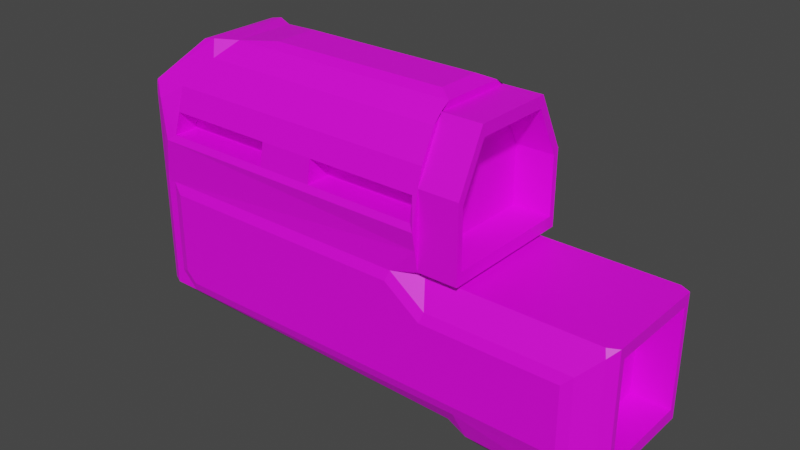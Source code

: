 # Source: ForearmObject_wood_.blend  (saved by Blender 3.0.42; exported with 4.5.12 LTS)
import bpy
from mathutils import Matrix  # noqa: F401  (used for matrix-valued properties, if any)

bpy.ops.wm.read_factory_settings(use_empty=True)
scene = bpy.context.scene
scene.name = 'Scene'

# ---- collections
col_collection = bpy.data.collections.new('Collection'); scene.collection.children.link(col_collection)

# ---- images (referenced by path relative to the original .blend; pixels are not part of the script)
import os
ASSET_DIR = os.environ.get("B2B_ASSET_DIR", "")  # directory of the original .blend (textures are referenced by path, not embedded)
HERE = os.path.dirname(os.path.abspath(__file__))  # packed textures are extracted next to this script under _unpacked/

def load_image(name, relpath, width, height, colorspace="sRGB"):
    """Load a texture the original file referenced (path relative to the .blend, or extracted next to this script)."""
    p = next((c for c in (os.path.join(HERE, relpath), os.path.join(ASSET_DIR, relpath)) if relpath and os.path.exists(c)), "")
    if p:
        img = bpy.data.images.load(p, check_existing=True)
        img.name = name
    else:  # same state as the original file: an image datablock whose file is absent (Cycles renders it pink)
        img = bpy.data.images.new(name, width, height)
        img.source = "FILE"
        img.filepath = "//" + (relpath or name)
    img.colorspace_settings.name = colorspace
    return img
img_forearm = load_image('Forearm', 'Forearm(wood).png', 1024, 1024, 'sRGB')

# ---- materials (node trees are filled in below, after node groups)
mat_forearm = bpy.data.materials.new('Forearm')
mat_forearm.use_transparent_shadow = False

# ---- material node trees
mat_forearm.use_nodes = True; mat_forearm.node_tree.nodes.clear()
_N = mat_forearm.node_tree.nodes; _L = mat_forearm.node_tree.links
n0 = _N.new('ShaderNodeBsdfPrincipled'); n0.name = 'Principled BSDF'; n0.location = (10, 300)
n0.distribution = 'GGX'
n0.subsurface_method = 'RANDOM_WALK_SKIN'
n0.inputs[3].default_value = 1.45
n0.inputs[27].default_value = (0.0, 0.0, 0.0, 1.0)
n0.inputs[28].default_value = 1.0
n1 = _N.new('ShaderNodeOutputMaterial'); n1.name = 'Material Output'; n1.location = (300, 300)
n2 = _N.new('ShaderNodeTexImage'); n2.name = 'Image Texture'; n2.location = (-405, 129)
n2.width = 214
n2.image = img_forearm
_L.new(n0.outputs[0], n1.inputs[0])
_L.new(n2.outputs[0], n0.inputs[0])
n1.is_active_output = True

# ---- world
world_world = bpy.data.worlds.new('World'); scene.world = world_world
world_world.use_nodes = True; world_world.node_tree.nodes.clear()
_N = world_world.node_tree.nodes; _L = world_world.node_tree.links
n0 = _N.new('ShaderNodeOutputWorld'); n0.name = 'World Output'; n0.location = (300, 300)
n1 = _N.new('ShaderNodeBackground'); n1.name = 'Background'; n1.location = (10, 300)
n1.inputs[0].default_value = (0.05088, 0.05088, 0.05088, 1.0)
_L.new(n1.outputs[0], n0.inputs[0])
n0.is_active_output = True
world_world.color = (0.05088, 0.05088, 0.05088)
world_world.use_sun_shadow = False
world_world.sun_shadow_jitter_overblur = 0.0

# ---- meshes
me_cube_004 = bpy.data.meshes.new('Cube.004')
me_cube_004.from_pydata([(-0.1371, -0.1045, -0.006873), (-0.1371, 0.1045, -0.006873), (0.0634, 0.09553, 0.004471), (0.0634, -0.09553, 0.004471), (0.09238, -0.1, -0.07918), (0.09238, 0.1045, -0.07231), (0.0634, -0.05664, 0.09553), (0.0634, -0.09553, 0.05664), (0.0634, 0.09553, 0.05664), (0.0634, 0.05664, 0.09553), (0.09122, 0.09553, 0.004471), (0.09122, -0.09553, 0.004471), (0.09122, 0.05664, 0.09553), (0.09122, 0.09553, 0.05664), (0.09122, -0.09553, 0.05664), (0.09122, -0.05664, 0.09553), (-0.1261, -0.05849, 0.09814), (-0.1261, 0.05849, 0.09814), (-0.1502, -0.1, 0.0), (-0.1502, 0.1, 0.0), (-0.1502, -0.1, -0.07918), (-0.1502, 0.1, -0.07918), (-0.1502, -0.1, 0.05849), (-0.1576, -0.08991, 0.06858), (-0.1502, 0.1, 0.05849), (-0.1576, 0.08991, 0.06858), (0.1633, 0.1045, -0.0254), (0.1633, -0.1045, -0.0254), (0.1633, 0.1045, -0.07231), (0.178, 0.0893, -0.09718), (0.1633, -0.1045, -0.07231), (0.178, -0.0893, -0.09718), (0.0634, 0.08147, 0.0), (0.06793, 0.1045, -0.0254), (0.04262, 0.1045, -0.006873), (0.0634, 0.1, 0.01853), (0.0634, 0.09556, 0.004436), (0.06793, -0.1045, -0.0254), (0.0634, -0.08147, 0.0), (0.0634, -0.09556, 0.004436), (0.0634, -0.1, 0.01853), (0.04262, -0.1045, -0.006873), (-0.113, -0.06906, 0.08944), (-0.1025, -0.04356, 0.1), (-0.1174, -0.05849, 0.1), (-0.144, -0.1051, 0.03126), (-0.1334, -0.08944, 0.06906), (-0.1501, -0.1, 0.05849), (-0.1025, 0.04356, 0.1), (-0.113, 0.06906, 0.08944), (-0.1174, 0.05849, 0.1), (-0.1334, 0.08944, 0.06906), (-0.144, 0.1051, 0.03126), (-0.1501, 0.1, 0.05849), (0.0634, 0.06906, 0.08944), (0.0634, 0.04356, 0.1), (0.0634, 0.05666, 0.09558), (0.0634, 0.1051, 0.03126), (0.0634, 0.08944, 0.06906), (0.0634, 0.09558, 0.05666), (0.0634, -0.08944, 0.06906), (0.0634, -0.1051, 0.03126), (0.0634, -0.09558, 0.05666), (0.0634, -0.04356, 0.1), (0.0634, -0.06906, 0.08944), (0.0634, -0.05666, 0.09558), (-0.1373, -0.1014, 0.03577), (-0.1339, -0.09773, 0.05225), (-0.1339, 0.09773, 0.05225), (-0.1373, 0.1014, 0.03577), (0.06028, 0.1014, 0.03577), (0.06028, 0.09773, 0.05225), (0.06028, -0.09773, 0.05225), (0.06028, -0.1014, 0.03577), (-0.005727, 0.1051, 0.03126), (-0.07485, 0.1051, 0.03126), (-0.06781, 0.08944, 0.06906), (-0.002207, 0.08944, 0.06906), (-0.07485, -0.1051, 0.03126), (-0.005727, -0.1051, 0.03126), (-0.002207, -0.08944, 0.06906), (-0.06781, -0.08944, 0.06906), (-0.05826, -0.1014, 0.03577), (-0.05687, -0.09773, 0.05225), (-0.01808, -0.1014, 0.03577), (-0.01739, -0.09773, 0.05225), (-0.01808, 0.1014, 0.03577), (-0.01739, 0.09773, 0.05225), (-0.05826, 0.1014, 0.03577), (-0.05687, 0.09773, 0.05225), (-0.1373, -0.06764, 0.03577), (-0.1339, -0.06518, 0.05225), (-0.1339, 0.06518, 0.05225), (-0.1373, 0.06764, 0.03577), (0.06028, 0.06764, 0.03577), (0.06028, 0.06518, 0.05225), (0.06028, -0.06518, 0.05225), (0.06028, -0.06764, 0.03577), (-0.05826, -0.06764, 0.03577), (-0.05687, -0.06518, 0.05225), (-0.01808, -0.06764, 0.03577), (-0.01739, -0.06518, 0.05225), (-0.01808, 0.06764, 0.03577), (-0.01739, 0.06518, 0.05225), (-0.05826, 0.06764, 0.03577), (-0.05687, 0.06518, 0.05225), (0.08014, 0.1045, -0.07231), (0.08014, -0.1045, -0.07231), (-0.1232, -0.06729, -0.09044), (-0.134, -0.09004, -0.08457), (-0.134, 0.09004, -0.08457), (-0.1232, 0.06729, -0.09044), (0.1, -0.06729, -0.1073), (0.09715, -0.08698, -0.09677), (0.1, 0.06729, -0.1073), (0.09715, 0.08698, -0.09677), (0.1678, 0.06729, -0.1073), (0.1771, 0.08841, -0.09807), (0.1771, -0.08841, -0.09807), (0.1678, -0.06729, -0.1073), (0.08476, 0.08842, -0.08929), (0.08844, 0.06729, -0.09736), (0.08476, -0.08842, -0.08929), (0.08844, -0.06729, -0.09736), (0.1887, 0.07436, 0.0), (0.1836, 0.0865, -0.00503), (0.1815, 0.08147, 0.0), (0.1836, -0.0865, -0.00503), (0.1887, -0.07436, 0.0), (0.1815, -0.08147, 0.0), (0.1836, 0.0865, -0.0845), (0.1887, 0.07436, -0.08648), (0.1842, 0.08474, -0.09095), (0.1887, -0.07436, -0.08648), (0.1836, -0.0865, -0.0845), (0.1842, -0.08474, -0.09095), (-0.1577, -0.09248, 0.0), (-0.1676, -0.06643, 1.684e-10), (-0.1676, 0.06643, 1.684e-10), (-0.1577, 0.09248, 0.0), (-0.1676, -0.06643, -0.06307), (-0.1576, -0.09253, -0.07918), (-0.1676, 0.06643, -0.06307), (-0.1576, 0.09253, -0.07918), (-0.1676, -0.06643, 0.05585), (-0.1577, -0.09246, 0.05849), (-0.1592, -0.08872, 0.06695), (-0.1577, 0.09246, 0.05849), (-0.1676, 0.06643, 0.05585), (-0.1592, 0.08872, 0.06695), (-0.1502, -0.1, -0.07918), (-0.134, -0.09004, -0.08457), (-0.1295, -0.1045, -0.07231), (-0.1371, -0.1045, -0.06467), (-0.134, 0.09004, -0.08457), (-0.1502, 0.1, -0.07918), (-0.1371, 0.1045, -0.06467), (-0.1295, 0.1045, -0.07231), (-0.1676, -0.06907, 0.0), (-0.1676, -0.06907, -0.06572), (-0.1676, 0.06907, -0.06572), (-0.1676, 0.06907, 0.0), (-0.1676, -0.06907, 0.05849), (-0.1676, 0.06907, 0.05849), (-0.1599, 0.06643, 1.684e-10), (-0.1599, -0.06643, 1.684e-10), (-0.1599, -0.06643, -0.06307), (-0.1599, 0.06643, -0.06307), (-0.1599, -0.06643, 0.05585), (-0.1599, 0.06643, 0.05585), (-0.1599, -0.06291, -0.05844), (-0.1599, -0.06291, -0.002394), (-0.1599, 0.06291, -0.002394), (-0.1599, 0.06291, -0.05844), (-0.1599, -0.06291, 0.004629), (-0.1599, -0.06291, 0.05346), (-0.1599, 0.06291, 0.05346), (-0.1599, 0.06291, 0.004629), (-0.1258, -0.06291, -0.002394), (-0.1258, -0.06291, -0.05844), (-0.1258, 0.06291, -0.05844), (-0.1258, 0.06291, -0.002394), (-0.1258, -0.06291, 0.05346), (-0.1258, -0.06291, 0.004629), (-0.1258, 0.06291, 0.004629), (-0.1258, 0.06291, 0.05346), (0.09122, 0.08738, 0.01275), (0.09122, 0.08738, 0.0534), (0.09122, 0.05327, 0.08751), (0.09122, -0.05327, 0.08751), (0.09122, -0.08738, 0.0534), (0.09122, -0.08738, 0.01275), (0.1887, 0.06621, -0.0782), (0.1887, 0.06621, -0.008016), (0.1887, -0.06621, -0.008016), (0.1887, -0.06621, -0.0782), (0.06437, 0.08738, 0.0534), (0.06437, 0.08738, 0.01275), (0.06437, -0.08738, 0.01275), (0.06437, 0.05327, 0.08751), (0.06437, -0.05327, 0.08751), (0.06437, -0.08738, 0.0534), (0.1618, 0.06621, -0.008016), (0.1618, 0.06621, -0.0782), (0.1618, -0.06621, -0.0782), (0.1618, -0.06621, -0.008016), (0.0533, 0.0306, 0.1034), (-0.0744, 0.0306, 0.1034), (-0.0744, -0.0306, 0.1034), (0.0533, -0.0306, 0.1034), (0.08014, 0.1, -0.07918), (0.09238, 0.1, -0.07918), (0.07018, 0.1, -0.01853), (0.04487, 0.1, 0.0), (0.04487, -0.1, 0.0), (0.07018, -0.1, -0.01853), (0.1701, 0.1, -0.01853), (0.1701, -0.1, -0.01853), (0.1701, -0.1, -0.07918), (0.1701, 0.1, -0.07918), (0.09238, -0.1045, -0.07231), (-0.144, 0.1, 0.0), (-0.144, -0.1, 0.0), (0.08014, -0.1, -0.07918), (-0.1323, -0.1, -0.07918), (-0.144, -0.1, -0.06752), (-0.144, 0.1, -0.06752), (-0.1323, 0.1, -0.07918)], [], [(214, 40, 61, 79, 78, 45, 222), (6, 7, 14, 15), (206, 207, 208, 209), (7, 6, 65, 64, 60, 62), (37, 220, 30, 27), (121, 114, 112, 123), (115, 120, 210, 211), (5, 33, 26, 28), (134, 127, 217, 218), (135, 134, 218, 31), (221, 226, 155, 21, 19), (122, 113, 4, 223), (113, 118, 31, 218, 4), (112, 114, 116, 119), (2, 3, 39, 38, 32, 36), (146, 145, 22, 23), (9, 8, 59, 58, 54, 56), (221, 52, 75, 74, 57, 35, 213), (44, 43, 48, 50, 17, 16), (53, 52, 221, 19, 24), (6, 9, 56, 55, 63, 65), (3, 7, 62, 61, 40, 39), (150, 225, 222, 18, 20), (8, 2, 36, 35, 57, 59), (222, 45, 47, 22, 18), (188, 189, 200, 199), (3, 2, 10, 11), (2, 8, 13, 10), (7, 3, 11, 14), (8, 9, 12, 13), (9, 6, 15, 12), (50, 49, 51, 53, 24, 25, 17), (155, 150, 20, 141, 143, 21), (49, 54, 58, 77, 76, 51), (148, 138, 164, 169), (120, 110, 154, 227, 210), (64, 42, 46, 81, 80, 60), (24, 147, 149, 25), (16, 17, 25, 149, 163, 162, 146, 23), (144, 148, 169, 168), (109, 122, 223, 224, 151), (20, 18, 136, 141), (19, 21, 143, 139), (24, 19, 139, 147), (118, 119, 116, 117, 29, 132, 131, 133, 135, 31), (32, 212, 213, 35, 36), (215, 38, 39, 40, 214), (125, 130, 219, 216), (219, 130, 132, 29), (215, 217, 127, 129, 38), (195, 192, 203, 204), (32, 126, 125, 216, 212), (42, 43, 44), (45, 66, 67, 46, 47), (48, 49, 50), (51, 68, 69, 52, 53), (54, 55, 56), (57, 70, 71, 58, 59), (60, 72, 73, 61, 62), (63, 64, 65), (48, 55, 54, 49), (89, 68, 51, 76), (63, 43, 42, 64), (85, 72, 60, 80), (47, 46, 42, 44, 16, 23, 22), (67, 83, 81, 46), (83, 85, 80, 81), (45, 78, 82, 66), (71, 70, 94, 95), (78, 79, 84, 82), (82, 84, 85, 83), (79, 61, 73, 84), (72, 85, 101, 96), (71, 87, 77, 58), (87, 89, 76, 77), (57, 74, 86, 70), (70, 86, 102, 94), (74, 75, 88, 86), (86, 88, 89, 87), (75, 52, 69, 88), (84, 73, 97, 100), (90, 98, 99, 91), (100, 97, 96, 101), (94, 102, 103, 95), (104, 93, 92, 105), (87, 71, 95, 103), (85, 84, 100, 101), (73, 72, 96, 97), (66, 82, 98, 90), (86, 87, 103, 102), (83, 67, 91, 99), (88, 69, 93, 104), (67, 66, 90, 91), (68, 89, 105, 92), (69, 68, 92, 93), (82, 83, 99, 98), (89, 88, 104, 105), (157, 156, 1, 34, 33, 5, 106), (117, 115, 211, 219, 29), (220, 37, 41, 0, 153, 152, 107), (121, 111, 110, 120), (123, 112, 113, 122), (116, 114, 115, 117), (112, 119, 118, 113), (114, 121, 120, 115), (108, 123, 122, 109), (111, 121, 123, 108), (124, 125, 126), (127, 128, 129), (130, 131, 132), (133, 134, 135), (133, 128, 127, 134), (124, 131, 130, 125), (32, 38, 129, 128, 124, 126), (162, 145, 146), (147, 163, 149), (158, 159, 141, 136), (160, 161, 139, 143), (162, 158, 136, 145), (161, 163, 147, 139), (143, 141, 159, 160), (145, 136, 18, 22), (150, 151, 224, 225), (154, 155, 226, 227), (150, 155, 154, 151), (110, 111, 108, 109, 151, 154), (137, 140, 159, 158), (142, 138, 161, 160), (144, 137, 158, 162), (138, 148, 163, 161), (140, 142, 160, 159), (148, 144, 162, 163), (172, 173, 180, 181), (177, 174, 183, 184), (138, 142, 167, 164), (142, 140, 166, 167), (137, 144, 168, 165), (140, 137, 165, 166), (166, 165, 171, 170), (165, 164, 172, 171), (164, 167, 173, 172), (167, 166, 170, 173), (165, 168, 175, 174), (168, 169, 176, 175), (169, 164, 177, 176), (164, 165, 174, 177), (179, 178, 181, 180), (183, 182, 185, 184), (173, 170, 179, 180), (175, 176, 185, 182), (174, 175, 182, 183), (171, 172, 181, 178), (176, 177, 184, 185), (170, 171, 178, 179), (10, 13, 187, 186), (13, 12, 188, 187), (12, 15, 189, 188), (15, 14, 190, 189), (14, 11, 191, 190), (11, 10, 186, 191), (131, 124, 193, 192), (124, 128, 194, 193), (128, 133, 195, 194), (133, 131, 192, 195), (197, 196, 199, 200, 201, 198), (203, 202, 205, 204), (186, 187, 196, 197), (193, 194, 205, 202), (189, 190, 201, 200), (191, 186, 197, 198), (194, 195, 204, 205), (190, 191, 198, 201), (192, 193, 202, 203), (187, 188, 199, 196), (55, 48, 207, 206), (48, 43, 208, 207), (43, 63, 209, 208), (63, 55, 206, 209), (106, 5, 211, 210), (33, 34, 213, 212), (41, 37, 215, 214), (26, 33, 212, 216), (37, 27, 217, 215), (27, 30, 218, 217), (28, 26, 216, 219), (5, 28, 219, 211), (30, 220, 4, 218), (34, 1, 221, 213), (0, 41, 214, 222), (220, 107, 223, 4), (152, 153, 225, 224), (156, 157, 227, 226), (153, 0, 222, 225), (107, 152, 224, 223), (1, 156, 226, 221), (157, 106, 210, 227)])
_uv = me_cube_004.uv_layers.new(name='UVMap')
_uv.uv.foreach_set('vector', [0.6273, 0.2756, 0.6012, 0.3033, 0.5812, 0.3025, 0.5812, 0.2021, 0.5812, 0.1016, 0.5812, 0.001081, 0.6273, 0.001081, 0.569, 0.8258, 0.569, 0.9058, 0.5285, 0.9058, 0.5285, 0.8258, 0.4874, 0.5225, 0.4874, 0.3368, 0.5763, 0.3368, 0.5763, 0.5225, 0.7945, 0.1581, 0.7945, 0.2381, 0.7944, 0.2381, 0.788, 0.2191, 0.788, 0.1772, 0.7944, 0.1581, 0.001081, 0.5672, 0.06927, 0.6028, 0.06927, 0.7058, 0.001081, 0.7058, 0.4198, 0.6723, 0.442, 0.6723, 0.442, 0.8679, 0.4198, 0.8679, 0.7528, 0.2998, 0.7366, 0.2862, 0.7355, 0.2629, 0.7528, 0.2672, 0.3832, 0.5671, 0.4513, 0.5315, 0.4513, 0.6701, 0.3832, 0.6701, 0.4874, 0.8964, 0.4874, 0.7809, 0.5151, 0.8005, 0.5151, 0.8887, 0.4302, 0.9643, 0.4266, 0.9553, 0.4446, 0.9328, 0.4446, 0.9653, 0.6257, 0.9934, 0.6256, 0.8956, 0.6346, 0.8787, 0.6347, 0.8787, 0.6347, 0.9934, 0.7172, 0.2765, 0.7334, 0.2629, 0.7334, 0.2954, 0.7161, 0.2998, 0.3354, 0.768, 0.3354, 0.8842, 0.3336, 0.8856, 0.3032, 0.874, 0.3036, 0.761, 0.4804, 0.1967, 0.4804, 0.001081, 0.5791, 0.001081, 0.5791, 0.1967, 0.9703, 0.6047, 0.9703, 0.8825, 0.9702, 0.8825, 0.9638, 0.8621, 0.9638, 0.6252, 0.9702, 0.6047, 0.8354, 0.1686, 0.8292, 0.1565, 0.8391, 0.1446, 0.8391, 0.1679, 0.06927, 0.8241, 0.06927, 0.904, 0.0692, 0.9041, 0.06277, 0.885, 0.06277, 0.8431, 0.0692, 0.8241, 0.6273, 0.6078, 0.5812, 0.6078, 0.5812, 0.5073, 0.5812, 0.4068, 0.5812, 0.3063, 0.6012, 0.3055, 0.6273, 0.3332, 0.3961, 0.6723, 0.4177, 0.6941, 0.4177, 0.8208, 0.3961, 0.8427, 0.3832, 0.8425, 0.3832, 0.6724, 0.03094, 0.9917, 0.01932, 0.9521, 0.02203, 0.9062, 0.03101, 0.9067, 0.03101, 0.9917, 0.981, 0.39, 0.981, 0.5547, 0.9809, 0.5547, 0.9745, 0.5357, 0.9745, 0.409, 0.9809, 0.39, 0.04714, 0.9062, 0.04714, 0.9821, 0.04707, 0.9821, 0.03318, 0.9452, 0.04064, 0.9267, 0.04709, 0.9062, 0.9858, 0.1716, 0.9948, 0.1886, 0.9948, 0.2867, 0.9858, 0.2867, 0.9858, 0.1716, 0.966, 0.5266, 0.966, 0.6025, 0.966, 0.6025, 0.9595, 0.582, 0.9521, 0.5635, 0.9659, 0.5266, 0.56, 0.9935, 0.5573, 0.9475, 0.5689, 0.9079, 0.569, 0.9079, 0.569, 0.993, 0.827, 0.001081, 0.827, 0.156, 0.788, 0.156, 0.788, 0.001081, 0.714, 0.001081, 0.714, 0.2788, 0.6735, 0.2788, 0.6735, 0.001081, 0.8517, 0.8508, 0.8517, 0.9266, 0.8112, 0.9266, 0.8112, 0.8508, 0.07167, 0.9341, 0.07167, 0.8583, 0.1121, 0.8583, 0.1121, 0.9341, 0.02015, 0.904, 0.02015, 0.8241, 0.0606, 0.8241, 0.0606, 0.904, 0.714, 0.6317, 0.714, 0.7963, 0.6735, 0.7963, 0.6735, 0.6317, 0.9494, 0.93, 0.9315, 0.9161, 0.9308, 0.8648, 0.9377, 0.8329, 0.9377, 0.8329, 0.9586, 0.8433, 0.9586, 0.9209, 0.9025, 0.1716, 0.9025, 0.4624, 0.9025, 0.4624, 0.8916, 0.4515, 0.8916, 0.1825, 0.9025, 0.1716, 0.6294, 0.2576, 0.6294, 0.001081, 0.6713, 0.001081, 0.6713, 0.09645, 0.6713, 0.1918, 0.6713, 0.2872, 0.9724, 0.9964, 0.9724, 0.9152, 0.9837, 0.9152, 0.9837, 0.9964, 0.8195, 0.1716, 0.8195, 0.4884, 0.8192, 0.4884, 0.8028, 0.4862, 0.7974, 0.1787, 0.6294, 0.5916, 0.6294, 0.3351, 0.6713, 0.3055, 0.6713, 0.4009, 0.6713, 0.4962, 0.6713, 0.5916, 0.8391, 0.1424, 0.8292, 0.1305, 0.8354, 0.1184, 0.8391, 0.1191, 0.2837, 0.2858, 0.2837, 0.4559, 0.221, 0.5015, 0.2176, 0.4998, 0.2003, 0.4712, 0.2003, 0.2704, 0.2176, 0.2419, 0.221, 0.2401, 0.9562, 0.1716, 0.9562, 0.3648, 0.9449, 0.3648, 0.9449, 0.1716, 0.8091, 0.4906, 0.8091, 0.8076, 0.7869, 0.8005, 0.7923, 0.493, 0.8087, 0.4908, 0.8545, 0.9631, 0.8545, 0.848, 0.87, 0.848, 0.8699, 0.9631, 0.1298, 0.8583, 0.1298, 0.9734, 0.1144, 0.9734, 0.1143, 0.8583, 0.6235, 0.8787, 0.6235, 0.9637, 0.608, 0.9637, 0.608, 0.8787, 0.7399, 0.002372, 0.7589, 0.03308, 0.7589, 0.2287, 0.7399, 0.2594, 0.7381, 0.2607, 0.7253, 0.2541, 0.7161, 0.239, 0.7161, 0.02281, 0.7253, 0.007712, 0.7381, 0.001081, 0.8223, 0.4481, 0.8596, 0.4356, 0.8596, 0.4812, 0.8217, 0.4777, 0.8375, 0.4633, 0.8797, 0.1695, 0.8424, 0.1569, 0.8576, 0.1418, 0.8418, 0.1273, 0.8797, 0.1239, 0.8962, 0.001081, 0.8962, 0.1166, 0.8684, 0.1089, 0.8684, 0.0207, 0.4244, 0.9653, 0.4064, 0.9428, 0.41, 0.9337, 0.4244, 0.9328, 0.6713, 0.6036, 0.6713, 0.7489, 0.6436, 0.7686, 0.6333, 0.7655, 0.6333, 0.5938, 0.7457, 0.6831, 0.7457, 0.4906, 0.7848, 0.4906, 0.7848, 0.6831, 0.1098, 0.5672, 0.1098, 0.739, 0.09942, 0.742, 0.07167, 0.7224, 0.07167, 0.5771, 0.1274, 0.6812, 0.1274, 0.7241, 0.1119, 0.6976, 0.731, 0.8735, 0.7408, 0.8819, 0.7436, 0.9068, 0.7436, 0.934, 0.7188, 0.9129, 0.0166, 0.9263, 0.0166, 0.9693, 0.001081, 0.9528, 0.4446, 0.8701, 0.4446, 0.8973, 0.4418, 0.9222, 0.432, 0.9306, 0.4198, 0.8912, 0.1969, 0.3533, 0.1969, 0.3934, 0.1956, 0.3734, 0.7308, 0.8581, 0.7252, 0.8503, 0.7261, 0.8257, 0.7308, 0.7985, 0.7307, 0.8186, 0.7936, 0.2998, 0.789, 0.2726, 0.788, 0.2481, 0.7936, 0.2403, 0.7935, 0.2797, 0.1969, 0.311, 0.1969, 0.3511, 0.1956, 0.3311, 0.2414, 0.5191, 0.2414, 0.7602, 0.2013, 0.7602, 0.2013, 0.5037, 0.9317, 0.7188, 0.9317, 0.8307, 0.9044, 0.8301, 0.9044, 0.7347, 0.2436, 0.7602, 0.2436, 0.5191, 0.2837, 0.5037, 0.2837, 0.7602, 0.4779, 0.8027, 0.4779, 0.9156, 0.4506, 0.9201, 0.4506, 0.8248, 0.9407, 0.7018, 0.9338, 0.6699, 0.9345, 0.6186, 0.9524, 0.6047, 0.9616, 0.6138, 0.9616, 0.6914, 0.9407, 0.7018, 0.9317, 0.6047, 0.9317, 0.7166, 0.9044, 0.7007, 0.9044, 0.6054, 0.9583, 0.4059, 0.9583, 0.4633, 0.931, 0.4853, 0.931, 0.39, 0.9916, 0.39, 0.9916, 0.4905, 0.9831, 0.5146, 0.9831, 0.3997, 0.4874, 0.9039, 0.5113, 0.8986, 0.5113, 0.9477, 0.4874, 0.9513, 0.3091, 0.8877, 0.3091, 0.9882, 0.3007, 0.9703, 0.3007, 0.9119, 0.3621, 0.8747, 0.3621, 0.9331, 0.3375, 0.9342, 0.3375, 0.8768, 0.9954, 0.02274, 0.9954, 0.1232, 0.9869, 0.1187, 0.9869, 0.004776, 0.7848, 0.6853, 0.7848, 0.7982, 0.7375, 0.7982, 0.7375, 0.6853, 0.8963, 0.598, 0.8963, 0.4851, 0.9235, 0.5072, 0.9235, 0.6025, 0.9338, 0.7773, 0.9338, 0.7199, 0.9611, 0.704, 0.9611, 0.7993, 0.9865, 0.9184, 0.9865, 0.8179, 0.995, 0.8, 0.995, 0.9139, 0.5285, 0.8236, 0.5285, 0.7097, 0.5777, 0.7097, 0.5777, 0.8236, 0.9618, 0.9852, 0.9618, 0.8847, 0.9703, 0.9088, 0.9703, 0.9672, 0.5812, 0.9371, 0.5812, 0.8787, 0.6058, 0.8807, 0.6058, 0.9381, 0.1212, 0.832, 0.1212, 0.7315, 0.1296, 0.7412, 0.1296, 0.8561, 0.06927, 0.708, 0.06927, 0.8219, 0.02015, 0.8219, 0.02015, 0.708, 0.9289, 0.1716, 0.9289, 0.2865, 0.9046, 0.2885, 0.9046, 0.1766, 0.9287, 0.8329, 0.9287, 0.9468, 0.9044, 0.9468, 0.9044, 0.8339, 0.9257, 0.6025, 0.9257, 0.4886, 0.9499, 0.4896, 0.9499, 0.6025, 0.9046, 0.4056, 0.9046, 0.2907, 0.9289, 0.2956, 0.9289, 0.4076, 0.579, 0.1989, 0.579, 0.3118, 0.5317, 0.3118, 0.5317, 0.1989, 0.2436, 0.8945, 0.2676, 0.8891, 0.2676, 0.9382, 0.2436, 0.9418, 0.297, 0.9429, 0.2731, 0.9376, 0.2731, 0.8902, 0.297, 0.8938, 0.4804, 0.3138, 0.4804, 0.1989, 0.5296, 0.1989, 0.5296, 0.3138, 0.638, 0.8891, 0.662, 0.8945, 0.662, 0.9418, 0.638, 0.9382, 0.119, 0.7442, 0.119, 0.8561, 0.07167, 0.8561, 0.07167, 0.7442, 0.1829, 0.6812, 0.1829, 0.7961, 0.1338, 0.7961, 0.1338, 0.6812, 0.8761, 0.89, 0.9006, 0.8846, 0.9006, 0.9337, 0.8761, 0.9373, 0.8585, 0.4906, 0.8585, 0.6025, 0.8112, 0.6025, 0.8112, 0.4906, 0.1756, 0.9346, 0.1511, 0.9292, 0.1511, 0.8819, 0.1756, 0.8855, 0.9046, 0.4097, 0.9287, 0.4151, 0.9287, 0.4625, 0.9046, 0.4589, 0.3113, 0.8931, 0.3354, 0.8877, 0.3354, 0.9368, 0.3113, 0.9404, 0.381, 0.5626, 0.3699, 0.5737, 0.2859, 0.5737, 0.2859, 0.3125, 0.3128, 0.2757, 0.381, 0.2401, 0.381, 0.2579, 0.2758, 0.7637, 0.2758, 0.8799, 0.244, 0.887, 0.2436, 0.7739, 0.274, 0.7624, 0.4783, 0.3347, 0.4101, 0.2991, 0.3832, 0.2624, 0.3832, 0.001081, 0.4672, 0.001081, 0.4783, 0.01218, 0.4783, 0.3169, 0.6747, 0.6295, 0.6735, 0.3217, 0.7075, 0.3055, 0.7075, 0.6236, 0.4013, 0.9654, 0.3807, 0.9734, 0.3821, 0.9407, 0.4013, 0.932, 0.8607, 0.5888, 0.8616, 0.4902, 0.8941, 0.4863, 0.8941, 0.6025, 0.6389, 0.8831, 0.638, 0.7845, 0.6713, 0.7707, 0.6713, 0.887, 0.831, 0.9288, 0.8517, 0.9368, 0.8517, 0.9702, 0.8324, 0.9615, 0.7096, 0.6133, 0.7108, 0.3055, 0.7436, 0.3114, 0.7436, 0.6295, 0.1967, 0.001081, 0.1967, 0.3089, 0.001081, 0.3089, 0.001081, 0.001081, 0.5763, 0.3142, 0.5763, 0.3347, 0.5689, 0.3268, 0.5668, 0.3142, 0.5668, 0.3347, 0.5594, 0.3221, 0.5086, 0.3328, 0.5183, 0.3161, 0.5183, 0.3337, 0.5222, 0.3161, 0.5303, 0.3336, 0.5205, 0.3336, 0.297, 0.7624, 0.297, 0.8881, 0.2779, 0.8808, 0.2779, 0.7652, 0.7352, 0.6317, 0.7352, 0.7574, 0.7161, 0.7545, 0.7161, 0.639, 0.1989, 0.238, 0.1989, 0.001081, 0.3707, 0.001081, 0.381, 0.01142, 0.381, 0.2276, 0.3707, 0.238, 0.7125, 0.9329, 0.7125, 0.9698, 0.7003, 0.964, 0.6858, 0.9329, 0.6858, 0.9698, 0.6735, 0.9387, 0.8293, 0.1162, 0.8292, 0.02068, 0.8663, 0.001081, 0.8663, 0.1162, 0.8112, 0.829, 0.8113, 0.7335, 0.8483, 0.7335, 0.8483, 0.8486, 0.9353, 0.001081, 0.9353, 0.08612, 0.8983, 0.08612, 0.8984, 0.001081, 0.4177, 0.8448, 0.4177, 0.9299, 0.3807, 0.9299, 0.3807, 0.8448, 0.4779, 0.5315, 0.4779, 0.8005, 0.4535, 0.7664, 0.4535, 0.5656, 0.1334, 0.9669, 0.1335, 0.8819, 0.1489, 0.8819, 0.1489, 0.9669, 0.9499, 0.9345, 0.9499, 0.9632, 0.935, 0.9558, 0.9308, 0.9322, 0.7352, 0.7595, 0.7352, 0.7882, 0.7162, 0.7906, 0.7203, 0.767, 0.7858, 0.001081, 0.7858, 0.2918, 0.7611, 0.2773, 0.7611, 0.01556, 0.8396, 0.4334, 0.8217, 0.4003, 0.8217, 0.2047, 0.8396, 0.1716, 0.8396, 0.1716, 0.8396, 0.4334, 0.9938, 0.4855, 0.9938, 0.3938, 0.9976, 0.39, 0.9976, 0.4855, 0.7869, 0.9014, 0.7869, 0.8097, 0.7908, 0.8097, 0.7908, 0.9053, 0.7869, 0.9886, 0.7869, 0.9074, 0.7908, 0.9074, 0.7908, 0.9925, 0.06277, 0.9913, 0.06277, 0.9101, 0.06661, 0.9062, 0.06661, 0.9913, 0.48, 0.9315, 0.48, 0.7383, 0.4839, 0.7345, 0.4839, 0.9353, 0.48, 0.7285, 0.48, 0.5354, 0.4839, 0.5315, 0.4839, 0.7323, 0.1829, 0.7982, 0.1829, 0.8797, 0.1334, 0.8797, 0.1334, 0.7982, 0.5285, 0.7076, 0.5285, 0.5246, 0.578, 0.5246, 0.578, 0.7076, 0.0606, 0.9062, 0.0606, 0.9979, 0.0493, 0.9979, 0.0493, 0.9062, 0.9583, 0.3648, 0.9583, 0.1716, 0.9696, 0.1716, 0.9696, 0.3648, 0.9831, 0.5979, 0.9831, 0.5168, 0.9944, 0.5168, 0.9944, 0.5979, 0.9859, 0.3877, 0.9859, 0.296, 0.9972, 0.296, 0.9972, 0.3877, 0.5712, 0.9175, 0.5712, 0.8258, 0.5763, 0.8293, 0.5763, 0.9108, 0.9989, 0.6047, 0.9989, 0.7978, 0.9954, 0.7927, 0.9954, 0.6098, 0.1777, 0.9736, 0.1777, 0.8819, 0.1828, 0.8886, 0.1828, 0.9701, 0.9724, 0.7978, 0.9724, 0.6047, 0.9792, 0.6098, 0.9792, 0.7927, 0.9375, 0.08227, 0.9375, 0.001081, 0.9426, 0.004562, 0.9426, 0.07554, 0.4476, 0.6723, 0.4476, 0.8654, 0.4441, 0.8603, 0.4441, 0.6774, 0.6692, 0.8891, 0.6692, 0.9703, 0.6641, 0.9636, 0.6641, 0.8926, 0.5173, 0.974, 0.5173, 0.7809, 0.524, 0.786, 0.524, 0.9689, 0.1934, 0.4939, 0.1119, 0.4939, 0.1119, 0.311, 0.1934, 0.311, 0.1119, 0.4961, 0.1829, 0.4961, 0.1829, 0.679, 0.1119, 0.679, 0.2859, 0.7588, 0.2859, 0.5759, 0.3354, 0.5759, 0.3354, 0.7588, 0.6307, 0.6099, 0.6307, 0.7929, 0.5812, 0.7929, 0.5812, 0.6099, 0.723, 0.7985, 0.723, 0.8695, 0.6735, 0.8695, 0.6735, 0.7985, 0.7952, 0.3055, 0.7952, 0.4884, 0.7457, 0.4884, 0.7457, 0.3055, 0.7848, 0.8003, 0.7848, 0.8713, 0.7353, 0.8713, 0.7353, 0.8003, 0.6307, 0.795, 0.6307, 0.8765, 0.5812, 0.8765, 0.5812, 0.795, 0.4639, 0.9223, 0.4639, 0.9981, 0.452, 0.9934, 0.452, 0.9343, 0.5434, 0.9879, 0.5434, 0.9079, 0.5551, 0.9127, 0.5551, 0.9828, 0.9449, 0.1695, 0.9449, 0.004776, 0.9565, 0.009682, 0.9565, 0.1646, 0.5403, 0.9079, 0.5403, 0.9879, 0.5285, 0.9828, 0.5285, 0.9127, 0.4779, 0.9223, 0.4779, 0.9981, 0.466, 0.9861, 0.466, 0.927, 0.8882, 0.6047, 0.8882, 0.8824, 0.8761, 0.8706, 0.8761, 0.6165, 0.9836, 0.1716, 0.9836, 0.2973, 0.9718, 0.2857, 0.9718, 0.1837, 0.931, 0.3878, 0.931, 0.1716, 0.9427, 0.1835, 0.9427, 0.376, 0.9723, 0.39, 0.9723, 0.5157, 0.9604, 0.5037, 0.9604, 0.4016, 0.01312, 0.708, 0.01312, 0.9242, 0.001081, 0.9123, 0.001081, 0.7198, 0.001081, 0.311, 0.06017, 0.311, 0.1098, 0.3606, 0.1098, 0.5155, 0.06017, 0.5651, 0.001081, 0.5651, 0.4852, 0.5294, 0.3832, 0.5294, 0.3832, 0.3368, 0.4852, 0.3368, 0.7848, 0.8735, 0.7848, 0.9326, 0.7457, 0.9326, 0.7457, 0.8735, 0.3375, 0.7684, 0.3375, 0.5759, 0.3765, 0.5759, 0.3765, 0.7684, 0.9374, 0.08828, 0.9374, 0.1584, 0.8983, 0.1584, 0.8983, 0.08828, 0.5264, 0.5246, 0.5264, 0.7787, 0.4874, 0.7787, 0.4874, 0.5246, 0.2403, 0.7624, 0.2403, 0.8644, 0.2013, 0.8644, 0.2013, 0.7624, 0.7125, 0.8716, 0.7125, 0.9307, 0.6735, 0.9307, 0.6735, 0.8716, 0.3375, 0.8726, 0.3375, 0.7705, 0.3765, 0.7705, 0.3765, 0.8726, 0.2013, 0.9367, 0.2013, 0.8665, 0.2403, 0.8665, 0.2403, 0.9367, 0.8545, 0.8458, 0.8545, 0.6047, 0.874, 0.6455, 0.874, 0.8311, 0.8112, 0.7313, 0.8112, 0.6047, 0.8523, 0.6235, 0.8523, 0.7125, 0.8418, 0.4127, 0.8418, 0.1716, 0.8613, 0.1863, 0.8613, 0.3719, 0.8091, 0.8097, 0.8091, 0.9364, 0.7936, 0.9175, 0.7936, 0.8286, 0.4945, 0.3337, 0.4945, 0.3159, 0.5065, 0.3159, 0.5065, 0.3337, 0.8819, 0.1695, 0.8819, 0.1239, 0.8938, 0.1206, 0.8938, 0.1662, 0.8289, 0.9321, 0.8289, 0.9777, 0.8169, 0.9744, 0.8169, 0.9288, 0.9587, 0.1434, 0.9587, 0.004776, 0.9706, 0.008043, 0.9706, 0.1533, 0.197, 0.8071, 0.197, 0.9457, 0.1851, 0.9557, 0.1851, 0.8104, 0.9813, 0.7832, 0.9813, 0.715, 0.9933, 0.705, 0.9933, 0.7932, 0.9718, 0.3777, 0.9718, 0.3095, 0.9837, 0.2995, 0.9837, 0.3877, 0.9728, 0.1178, 0.9728, 0.01477, 0.9847, 0.004776, 0.9847, 0.1178, 0.9844, 0.81, 0.9844, 0.913, 0.9724, 0.913, 0.9724, 0.8, 0.8775, 0.4429, 0.8775, 0.1816, 0.8895, 0.1716, 0.8895, 0.4462, 0.9023, 0.6147, 0.9023, 0.876, 0.8903, 0.8792, 0.8903, 0.6047, 0.4924, 0.3159, 0.4924, 0.3337, 0.4804, 0.3337, 0.4804, 0.3159, 0.8775, 0.4682, 0.8775, 0.4525, 0.8895, 0.4483, 0.8895, 0.4723, 0.9338, 0.8266, 0.9338, 0.8109, 0.9458, 0.8068, 0.9458, 0.8307, 0.3642, 0.9688, 0.3642, 0.8847, 0.3762, 0.8747, 0.3762, 0.9729, 0.1851, 0.8049, 0.1851, 0.5002, 0.197, 0.4961, 0.197, 0.8049, 0.9813, 0.6928, 0.9813, 0.6088, 0.9933, 0.6047, 0.9933, 0.7028, 0.8754, 0.1758, 0.8754, 0.4805, 0.8634, 0.4805, 0.8634, 0.1716])
me_cube_004.materials.append(mat_forearm)
me_cube_004.update()

# ---- objects
ob_forearm = bpy.data.objects.new('Forearm', me_cube_004)

# ---- transforms, parenting, visibility, modifiers, constraints
ob_forearm.location = (-1.193, -0.0008864, 0.05691)
ob_forearm.scale = (1.0, 0.5071, 1.0)

# ---- collection membership
col_collection.objects.link(ob_forearm)

# ---- scene / render settings (as saved in the file)
scene.frame_start = 1; scene.frame_end = 250; scene.frame_set(1)
scene.render.engine = 'BLENDER_EEVEE_NEXT'
scene.cycles.use_denoising = False
scene.cycles.samples = 128
scene.cycles.sampling_pattern = 'TABULATED_SOBOL'
scene.cycles.use_adaptive_sampling = False
scene.cycles.use_light_tree = False
scene.view_settings.view_transform = 'Filmic'
bpy.context.view_layer.update()

# ---- added for rendering (the .blend has no active camera and no usable light): camera, sun
cam_auto = bpy.data.cameras.new('AutoCamera')
cam_auto.lens = 50.0
cam_auto.sensor_width = 36.0
cam_auto.clip_end = 1000.0
ob_auto_camera = bpy.data.objects.new('AutoCamera', cam_auto)
scene.collection.objects.link(ob_auto_camera)
ob_auto_camera.location = (-0.787167, -0.47548, 0.371356)
ob_auto_camera.rotation_euler = (1.09748, -7.21219e-08, 0.694738)
scene.camera = ob_auto_camera
light_auto_sun = bpy.data.lights.new('AutoSun', 'SUN')
light_auto_sun.energy = 3.0
light_auto_sun.angle = 0.0523599
ob_auto_sun = bpy.data.objects.new('AutoSun', light_auto_sun)
scene.collection.objects.link(ob_auto_sun)
ob_auto_sun.rotation_euler = (0.872665, 0.174533, 0.523599)
bpy.context.view_layer.update()
